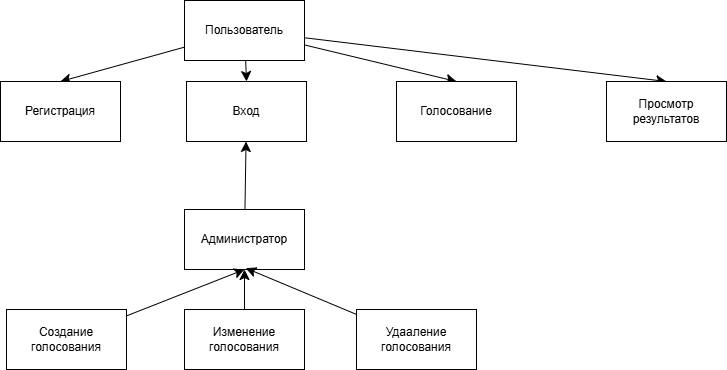

The diagram above was exported from draw.io. Its source (the exported page's mxGraphModel, read from the mxfile embedded in the PNG):
<mxGraphModel dx="3775" dy="898" grid="0" gridSize="10" guides="1" tooltips="1" connect="1" arrows="1" fold="1" page="0" pageScale="1" pageWidth="827" pageHeight="1169" math="0" shadow="0">
  <root>
    <mxCell id="0" />
    <mxCell id="1" parent="0" />
    <mxCell id="dK7vhFsTudLL5CitIfCN-17" edge="1" parent="1" source="dK7vhFsTudLL5CitIfCN-1" style="edgeStyle=none;curved=1;rounded=0;orthogonalLoop=1;jettySize=auto;html=1;entryX=0.5;entryY=0;entryDx=0;entryDy=0;fontSize=12;startSize=8;endSize=8;" target="dK7vhFsTudLL5CitIfCN-3">
      <mxGeometry relative="1" as="geometry" />
    </mxCell>
    <mxCell id="dK7vhFsTudLL5CitIfCN-18" edge="1" parent="1" source="dK7vhFsTudLL5CitIfCN-1" style="edgeStyle=none;curved=1;rounded=0;orthogonalLoop=1;jettySize=auto;html=1;entryX=0.5;entryY=0;entryDx=0;entryDy=0;fontSize=12;startSize=8;endSize=8;" target="dK7vhFsTudLL5CitIfCN-4">
      <mxGeometry relative="1" as="geometry" />
    </mxCell>
    <mxCell id="dK7vhFsTudLL5CitIfCN-19" edge="1" parent="1" source="dK7vhFsTudLL5CitIfCN-1" style="edgeStyle=none;curved=1;rounded=0;orthogonalLoop=1;jettySize=auto;html=1;entryX=0.5;entryY=0;entryDx=0;entryDy=0;fontSize=12;startSize=8;endSize=8;" target="dK7vhFsTudLL5CitIfCN-5">
      <mxGeometry relative="1" as="geometry" />
    </mxCell>
    <mxCell id="dK7vhFsTudLL5CitIfCN-20" edge="1" parent="1" source="dK7vhFsTudLL5CitIfCN-1" style="edgeStyle=none;curved=1;rounded=0;orthogonalLoop=1;jettySize=auto;html=1;entryX=0.5;entryY=0;entryDx=0;entryDy=0;fontSize=12;startSize=8;endSize=8;" target="dK7vhFsTudLL5CitIfCN-6">
      <mxGeometry relative="1" as="geometry" />
    </mxCell>
    <mxCell id="dK7vhFsTudLL5CitIfCN-1" parent="1" style="rounded=0;whiteSpace=wrap;html=1;" value="Пользователь" vertex="1">
      <mxGeometry height="60" width="120" x="-1144" y="443" as="geometry" />
    </mxCell>
    <mxCell id="dK7vhFsTudLL5CitIfCN-3" parent="1" style="rounded=0;whiteSpace=wrap;html=1;" value="Регистрация" vertex="1">
      <mxGeometry height="60" width="120" x="-1328" y="524" as="geometry" />
    </mxCell>
    <mxCell id="dK7vhFsTudLL5CitIfCN-4" parent="1" style="rounded=0;whiteSpace=wrap;html=1;" value="Вход" vertex="1">
      <mxGeometry height="60" width="120" x="-1142" y="524" as="geometry" />
    </mxCell>
    <mxCell id="dK7vhFsTudLL5CitIfCN-5" parent="1" style="rounded=0;whiteSpace=wrap;html=1;" value="Голосование" vertex="1">
      <mxGeometry height="60" width="120" x="-932" y="524" as="geometry" />
    </mxCell>
    <mxCell id="dK7vhFsTudLL5CitIfCN-6" parent="1" style="rounded=0;whiteSpace=wrap;html=1;" value="Просмотр результатов" vertex="1">
      <mxGeometry height="60" width="120" x="-722" y="524" as="geometry" />
    </mxCell>
    <mxCell id="dK7vhFsTudLL5CitIfCN-16" edge="1" parent="1" source="dK7vhFsTudLL5CitIfCN-8" style="edgeStyle=none;curved=1;rounded=0;orthogonalLoop=1;jettySize=auto;html=1;fontSize=12;startSize=8;endSize=8;" target="dK7vhFsTudLL5CitIfCN-4">
      <mxGeometry relative="1" as="geometry" />
    </mxCell>
    <mxCell id="dK7vhFsTudLL5CitIfCN-8" parent="1" style="whiteSpace=wrap;html=1;" value="Администратор" vertex="1">
      <mxGeometry height="60" width="120" x="-1144" y="652" as="geometry" />
    </mxCell>
    <mxCell id="dK7vhFsTudLL5CitIfCN-13" edge="1" parent="1" source="dK7vhFsTudLL5CitIfCN-9" style="edgeStyle=none;curved=1;rounded=0;orthogonalLoop=1;jettySize=auto;html=1;entryX=0.5;entryY=1;entryDx=0;entryDy=0;fontSize=12;startSize=8;endSize=8;" target="dK7vhFsTudLL5CitIfCN-8">
      <mxGeometry relative="1" as="geometry" />
    </mxCell>
    <mxCell id="dK7vhFsTudLL5CitIfCN-9" parent="1" style="whiteSpace=wrap;html=1;" value="Создание голосования" vertex="1">
      <mxGeometry height="60" width="120" x="-1322" y="752" as="geometry" />
    </mxCell>
    <mxCell id="dK7vhFsTudLL5CitIfCN-14" edge="1" parent="1" source="dK7vhFsTudLL5CitIfCN-11" style="edgeStyle=none;curved=1;rounded=0;orthogonalLoop=1;jettySize=auto;html=1;entryX=0.5;entryY=1;entryDx=0;entryDy=0;fontSize=12;startSize=8;endSize=8;" target="dK7vhFsTudLL5CitIfCN-8">
      <mxGeometry relative="1" as="geometry" />
    </mxCell>
    <mxCell id="dK7vhFsTudLL5CitIfCN-11" parent="1" style="whiteSpace=wrap;html=1;" value="Изменение голосования" vertex="1">
      <mxGeometry height="60" width="120" x="-1144" y="752" as="geometry" />
    </mxCell>
    <mxCell id="dK7vhFsTudLL5CitIfCN-15" edge="1" parent="1" source="dK7vhFsTudLL5CitIfCN-12" style="edgeStyle=none;curved=1;rounded=0;orthogonalLoop=1;jettySize=auto;html=1;fontSize=12;startSize=8;endSize=8;">
      <mxGeometry relative="1" as="geometry">
        <mxPoint x="-1082.6666666666665" y="710.6666666666667" as="targetPoint" />
      </mxGeometry>
    </mxCell>
    <mxCell id="dK7vhFsTudLL5CitIfCN-12" parent="1" style="whiteSpace=wrap;html=1;" value="Удааление голосования" vertex="1">
      <mxGeometry height="60" width="120" x="-972" y="752" as="geometry" />
    </mxCell>
  </root>
</mxGraphModel>